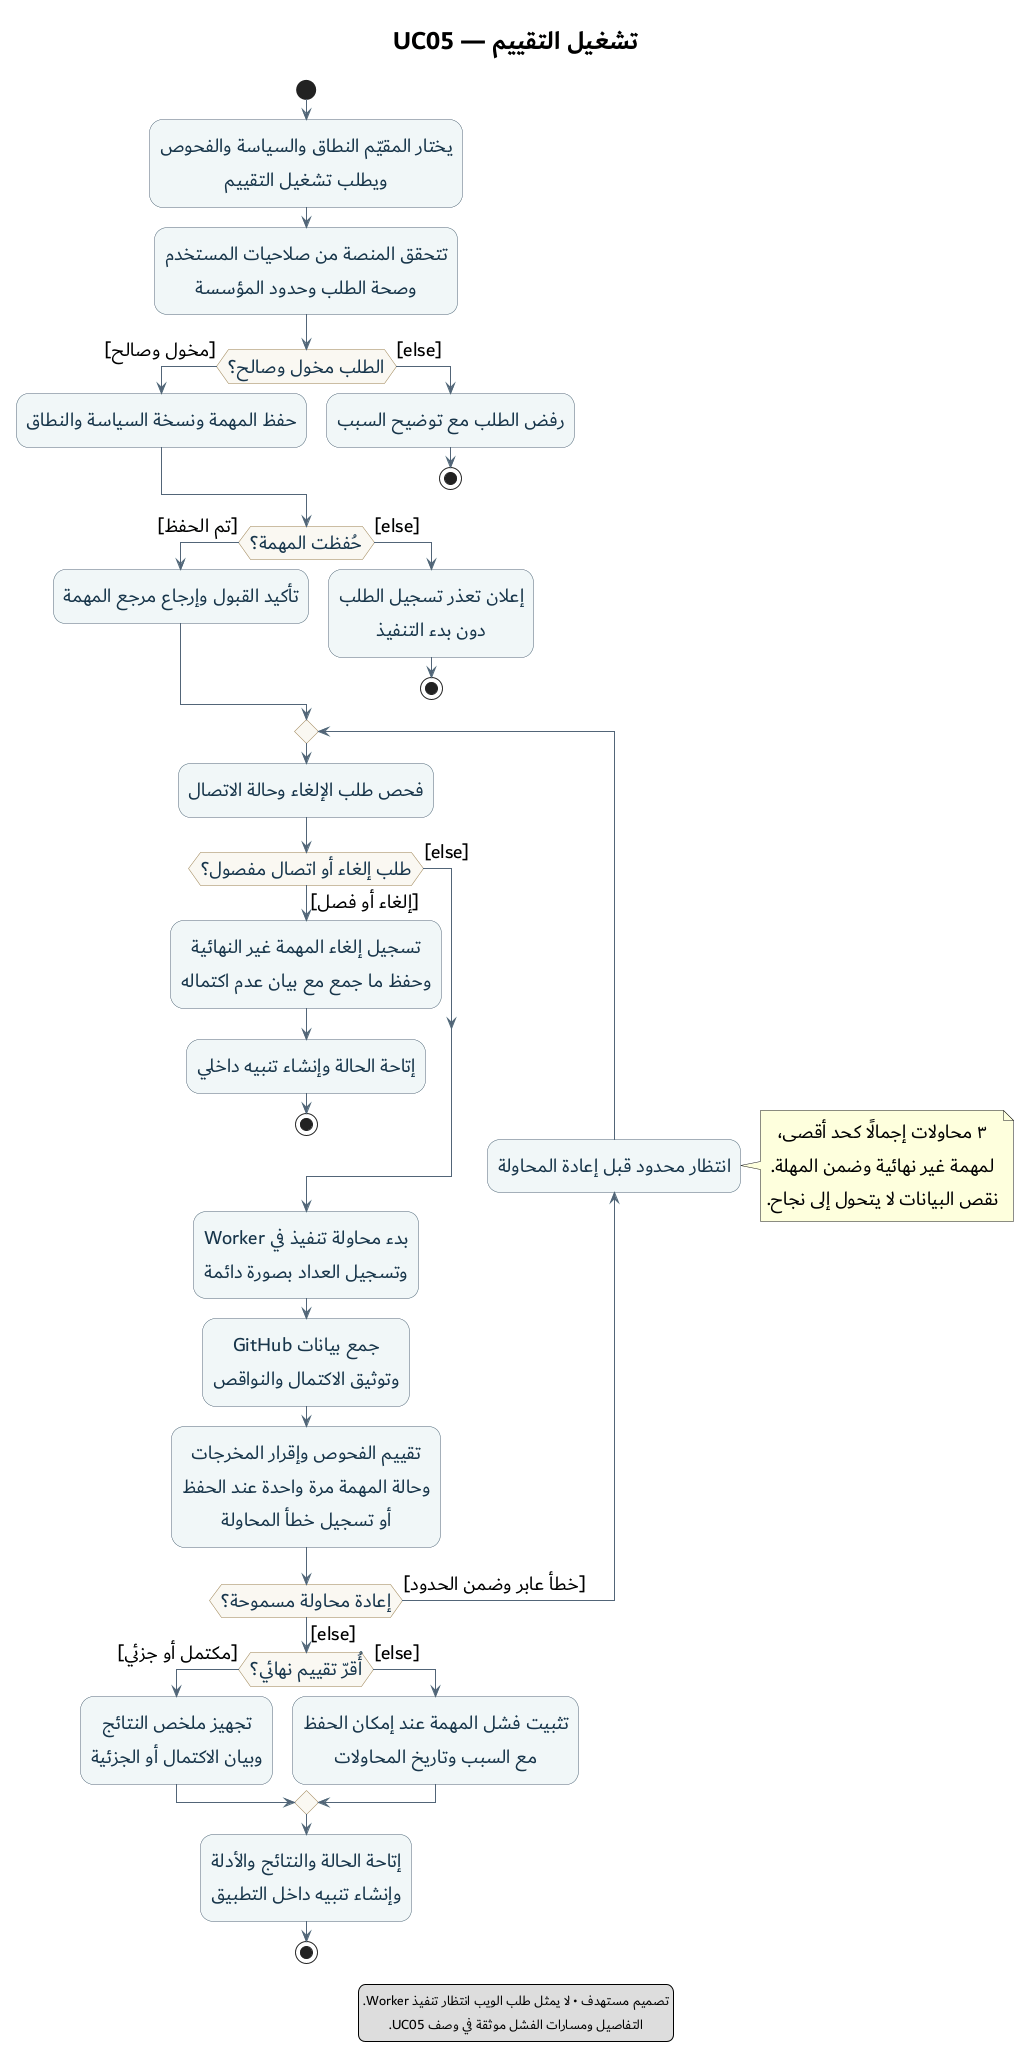

The diagram above was rendered by PlantUML. Its source (embedded in the PNG):
@startuml 03-run-assessment-activity
title تشغيل التقييم — UC05

skinparam defaultFontName Dubai
skinparam defaultFontSize 20
skinparam titleFontSize 26
skinparam defaultTextAlignment center
skinparam shadowing false
skinparam ArrowColor #526578
skinparam activity {
  BackgroundColor #F1F7F8
  BorderColor #526578
  FontColor #17354A
  DiamondBackgroundColor #FAF8F2
  DiamondBorderColor #9A8051
}

start
:يختار المقيّم النطاق والسياسة والفحوص\nويطلب تشغيل التقييم;
:تتحقق المنصة من صلاحيات المستخدم\nوصحة الطلب وحدود المؤسسة;

if (الطلب مخول وصالح؟) then ([مخول وصالح])
  :حفظ المهمة ونسخة السياسة والنطاق;
else ([else])
  :رفض الطلب مع توضيح السبب;
  stop
endif

if (حُفظت المهمة؟) then ([تم الحفظ])
  :تأكيد القبول وإرجاع مرجع المهمة;
else ([else])
  :إعلان تعذر تسجيل الطلب\nدون بدء التنفيذ;
  stop
endif

repeat
  :فحص طلب الإلغاء وحالة الاتصال;
  if (طلب إلغاء أو اتصال مفصول؟) then ([إلغاء أو فصل])
    :تسجيل إلغاء المهمة غير النهائية\nوحفظ ما جمع مع بيان عدم اكتماله;
    :إتاحة الحالة وإنشاء تنبيه داخلي;
    stop
  else ([else])
  endif
  :بدء محاولة تنفيذ في Worker\nوتسجيل العداد بصورة دائمة;
  :جمع بيانات GitHub\nوتوثيق الاكتمال والنواقص;
  :تقييم الفحوص وإقرار المخرجات\nوحالة المهمة مرة واحدة عند الحفظ\nأو تسجيل خطأ المحاولة;
backward :انتظار محدود قبل إعادة المحاولة;
repeat while (إعادة محاولة مسموحة؟) is ([خطأ عابر وضمن الحدود]) not ([else])

note right
  ٣ محاولات إجمالًا كحد أقصى،
  لمهمة غير نهائية وضمن المهلة.
  نقص البيانات لا يتحول إلى نجاح.
end note

if (أُقرّ تقييم نهائي؟) then ([مكتمل أو جزئي])
  :تجهيز ملخص النتائج\nوبيان الاكتمال أو الجزئية;
else ([else])
  :تثبيت فشل المهمة عند إمكان الحفظ\nمع السبب وتاريخ المحاولات;
endif

:إتاحة الحالة والنتائج والأدلة\nوإنشاء تنبيه داخل التطبيق;
stop

legend bottom
  تصميم مستهدف • لا يمثل طلب الويب انتظار تنفيذ Worker.
  التفاصيل ومسارات الفشل موثقة في وصف UC05.
endlegend
@enduml